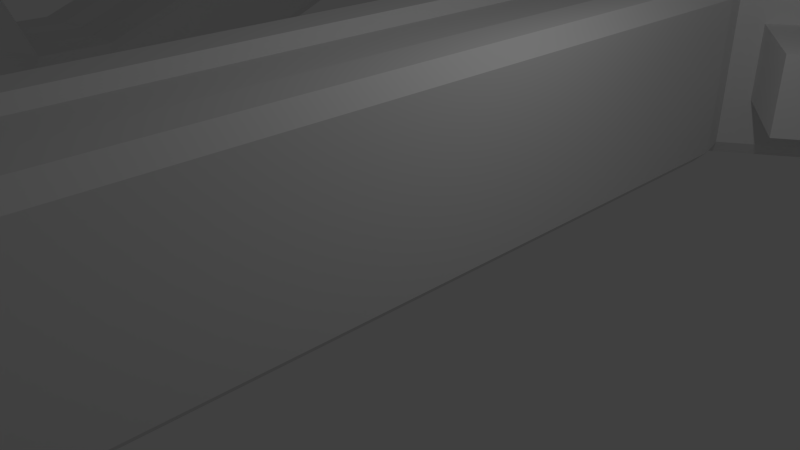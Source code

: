 # Source: Cen_rio.blend  (saved by Blender 2.79.0; exported with 4.5.12 LTS)
import bpy
from mathutils import Matrix  # noqa: F401  (used for matrix-valued properties, if any)

bpy.ops.wm.read_factory_settings(use_empty=True)
scene = bpy.context.scene
scene.name = 'Scene'

# ---- collections
col_collection_1 = bpy.data.collections.new('Collection 1'); scene.collection.children.link(col_collection_1)

# ---- world
world_world = bpy.data.worlds.new('World'); scene.world = world_world
world_world.color = (0.05088, 0.05088, 0.05088)
world_world.use_sun_shadow = False
world_world.sun_shadow_jitter_overblur = 0.0
world_world.cycles.sampling_method = 'NONE'
world_world.cycles.sample_map_resolution = 256

# ---- cameras
cam_camera = bpy.data.cameras.new('Camera')
cam_camera.clip_end = 100.0
cam_camera.lens = 35.0
cam_camera.sensor_width = 32.0
cam_camera.sensor_height = 18.0
cam_camera.ortho_scale = 7.314
cam_camera.dof.focus_distance = 0.0
cam_camera.dof.aperture_fstop = 128.0

# ---- lights
light_lamp = bpy.data.lights.new('Lamp', 'POINT')
light_lamp.transmission_factor = 0.0
light_lamp.cutoff_distance = 30.0
light_lamp.energy = 100.0
light_lamp.shadow_buffer_clip_start = 1.001
light_lamp.shadow_soft_size = 0.1
light_lamp.shadow_maximum_resolution = 0.006
light_lamp.use_absolute_resolution = True
light_lamp.cycles.use_multiple_importance_sampling = False

# ---- meshes
me_plane = bpy.data.meshes.new('Plane')
me_plane.from_pydata([], [], [])
me_plane.use_remesh_preserve_volume = False
me_plane.use_remesh_preserve_attributes = False
me_plane.use_mirror_vertex_groups = False
me_plane.update()
me_plane_001 = bpy.data.meshes.new('Plane.001')
me_plane_001.from_pydata([(1.233, 5.574, 0.09969), (1.233, -9.773, 0.09969), (1.233, 5.574, 2.878), (1.438, 5.574, 0.3115), (1.438, -9.773, 0.3115), (1.438, 5.574, 2.666), (1.438, -9.773, 2.666), (0.541, 5.574, 2.711), (0.6931, 5.574, 2.878), (0.5566, 5.574, 2.66), (0.5566, 5.877, 2.66), (0.7003, 5.877, 2.818), (1.233, 5.574, 0.09969), (1.233, -9.773, 0.09969), (1.438, 5.574, 0.3115), (0.541, 5.574, 2.711), (0.5566, 5.574, 2.66), (1.404, 5.877, 2.618), (1.404, 5.877, 0.3937), (1.21, 5.877, 2.818), (1.21, 5.877, 0.1936), (0.5566, 5.877, 2.66), (0.7003, 5.877, 2.818), (1.233, 40.28, 0.09969), (1.233, 24.93, 0.09969), (1.233, 40.28, 2.878), (1.233, 24.93, 2.878), (1.438, 40.04, 0.3115), (1.438, 24.93, 0.3115), (1.438, 40.04, 2.666), (1.438, 24.93, 2.666), (0.541, 24.93, 2.711), (0.6931, 24.93, 2.878), (1.213, 5.877, 0.0412), (7.745, 10.34, 2.618), (7.745, 10.34, 0.3937), (7.551, 10.34, 2.818), (7.551, 10.34, 0.1936), (7.745, 20.55, 2.618), (7.745, 20.55, 0.3937), (7.551, 20.55, 2.818), (7.551, 20.55, 0.1936), (7.551, 16.96, 2.818), (7.551, 13.93, 2.818), (7.745, 13.74, 2.618), (7.745, 17.14, 2.618), (7.745, 13.74, 0.3937), (7.745, 17.14, 0.3937), (7.551, 13.93, 0.1936), (7.551, 16.96, 0.1936), (13.12, 13.74, 2.618), (13.12, 17.14, 2.618), (13.12, 13.74, 0.3937), (13.12, 17.14, 0.3937), (7.551, 16.05, 2.667), (7.551, 14.84, 2.667), (7.551, 14.71, 2.818), (7.551, 16.18, 2.818), (1.574, 12.24, 1.206), (1.582, 18.59, 1.175), (3.167, 13.73, 1.206), (3.167, 17.13, 1.206), (0.4323, 15.38, 0.01115), (0.4323, 15.44, 0.01115), (0.2739, 15.09, 0.01115), (0.4323, 15.24, 0.01115), (0.4323, 15.58, 0.01115), (0.2746, 15.72, 0.008034), (1.574, 12.24, 1.301), (1.581, 18.59, 1.269), (3.167, 17.13, 1.301), (3.167, 13.73, 1.301), (1.717, 16.36, 1.123), (0.8454, 17.17, 1.106), (1.717, 14.49, 1.123), (0.8412, 13.68, 1.123), (1.883, 16.35, 0.09409), (1.883, 14.48, 0.09409), (1.007, 13.66, 0.09409), (1.011, 17.15, 0.07689), (1.235, 14.84, 3.39), (1.235, 16.05, 3.39), (0.5514, 13.46, 3.4), (0.5462, 17.36, 3.417), (0.554, 9.666, 3.392), (0.5436, 21.15, 3.426), (4.405, 14.84, 2.667), (4.405, 16.05, 2.667), (1.258, 16.05, 3.39), (1.258, 14.84, 3.39), (1.258, 14.71, 3.541), (1.258, 16.18, 3.541), (0.7004, 13.46, 3.579), (0.703, 9.666, 3.571), (1.729, 6.106, 2.271), (1.729, 6.106, 1.112), (7.458, 10.14, 2.618), (7.458, 10.14, 0.3937), (7.458, 10.14, 2.271), (7.458, 10.14, 1.112), (2.697, 4.731, 1.112), (2.697, 4.731, 2.271), (8.426, 8.765, 2.271), (8.426, 8.765, 1.112), (1.707, 24.75, 0.315), (1.707, 24.75, 2.664), (1.707, 24.75, 2.153), (1.707, 24.75, 1.065), (7.458, 20.75, 2.134), (7.458, 20.75, 1.086), (8.004, 21.53, 2.134), (2.253, 25.53, 2.153), (8.004, 21.53, 1.086), (2.253, 25.53, 1.065), (0.6931, 17.34, 3.601), (4.404, 16.05, 2.667), (4.404, 16.18, 2.818), (4.404, 14.71, 2.818), (4.404, 14.84, 2.667), (0.6931, 21.14, 3.601), (13.33, 16.96, 0.1936), (13.33, 13.93, 0.1936), (13.33, 13.93, 2.818), (13.33, 16.96, 2.818), (14.33, 14.71, 2.818), (16.18, 16.18, 2.818), (14.33, 16.18, 2.818), (14.61, 14.84, 2.667), (14.61, 16.05, 2.667), (13.12, 21.45, 2.618), (13.33, 21.26, 2.818), (13.12, 21.45, 0.3937), (13.33, 21.26, 0.1936), (17.36, 21.45, 0.3937), (17.36, 21.45, 2.618), (17.18, 21.26, 0.1936), (16.18, 21.26, 2.818), (17.18, 21.26, 2.818), (14.54, 21.45, 2.618), (16.18, 20.48, 2.818), (14.33, 20.48, 2.818), (14.33, 21.26, 2.818), (15.95, 21.45, 2.618), (15.89, 20.35, 2.667), (14.61, 20.35, 2.667), (13.12, 3.676, 0.3937), (13.33, 3.865, 0.1936), (13.12, 3.676, 2.618), (13.33, 3.865, 2.818), (17.36, 3.676, 0.3937), (17.36, 3.676, 2.618), (17.18, 3.865, 2.818), (17.17, 3.865, 0.1936), (14.33, 3.865, 2.818), (16.18, 4.639, 2.818), (14.33, 4.639, 2.818), (14.61, 4.769, 2.667), (15.89, 4.769, 2.667), (1.233, -14.66, 0.09969), (0.541, -19.03, 2.711), (0.6931, -19.31, 2.878), (1.233, -19.31, 2.878), (0.541, -15.21, 2.711), (0.6931, -14.66, 2.878), (1.233, -14.66, 2.878), (13.05, -22.0, 2.69), (3.002, -14.66, 0.09969), (3.002, -17.67, 0.09969), (3.002, -14.66, -1.968), (10.67, -9.773, -1.968), (13.05, -14.66, -1.968), (1.686, -16.29, 2.878), (1.315, -19.45, 0.09969), (1.286, -17.92, 2.711), (1.278, -16.29, 2.711), (7.738, -14.66, -1.968), (7.738, -9.773, -1.968), (11.67, -15.34, -1.968), (11.67, -21.2, -1.968), (8.411, -26.09, -1.968), (13.05, -14.66, -0.09299), (13.05, -22.0, -0.09299), (8.963, -28.12, -0.09299), (3.002, -17.67, -0.4616), (3.002, -14.66, -0.4616), (1.315, -19.45, -0.4616), (1.46, -18.99, -1.756), (2.672, -17.71, -1.756), (2.672, -15.55, -1.756), (2.672, -17.71, -0.6739), (2.672, -15.55, -0.6739), (1.46, -18.99, -0.6739), (1.686, -17.92, 2.878), (2.529, -17.92, 2.878), (2.529, -16.29, 2.878), (0.9433, -17.69, 2.711), (0.5319, -18.3, 2.711), (13.05, -14.66, 2.69), (0.5319, -16.19, 2.711), (0.9388, -16.79, 2.711), (0.9433, -17.69, 2.944), (0.5319, -18.3, 2.944), (0.5319, -16.19, 2.944), (0.9388, -16.79, 2.944), (8.963, -28.12, 2.69), (11.42, -15.34, -0.9258), (11.42, -21.2, -0.9258), (8.163, -25.78, -0.9258), (10.67, -9.773, 2.689), (13.05, -14.66, 2.689), (12.87, -21.85, 2.889), (12.87, -14.8, 2.889), (8.948, -27.73, 2.889), (10.59, -10.11, 2.888), (12.87, -14.8, 2.888), (1.233, -10.06, 2.878), (-1.233, 5.574, 0.09969), (-1.233, -9.773, 0.09969), (-1.233, 5.574, 2.878), (-1.438, 5.574, 0.3115), (-1.438, -9.773, 0.3115), (-1.438, 5.574, 2.666), (-1.438, -9.773, 2.666), (-0.541, 5.574, 2.711), (-0.6931, 5.574, 2.878), (-0.5566, 5.574, 2.66), (-0.5566, 5.877, 2.66), (-0.7003, 5.877, 2.818), (-1.233, 5.574, 0.09969), (-1.233, -9.773, 0.09969), (-1.438, 5.574, 0.3115), (-1.438, -9.773, 0.3115), (-0.541, 5.574, 2.711), (0.0, 5.574, 2.711), (-0.5566, 5.574, 2.66), (0.0, 5.574, 2.66), (-1.404, 5.877, 2.618), (-1.404, 5.877, 0.3937), (-1.21, 5.877, 2.818), (-1.21, 5.877, 0.1936), (-0.5566, 5.877, 2.66), (-0.7003, 5.877, 2.818), (0.0, 5.877, 2.66), (-1.233, 24.93, 0.09969), (-1.233, 24.93, 2.878), (-1.438, 24.93, 0.3115), (-1.438, 24.93, 2.666), (-0.541, 24.93, 2.711), (-0.541, 40.28, 2.711), (-0.6931, 40.28, 2.878), (-0.6931, 24.93, 2.878), (0.0, 5.877, 0.0412), (-1.213, 5.877, 0.0412), (-7.745, 10.34, 2.618), (-7.745, 10.34, 0.3937), (-7.551, 10.34, 2.818), (-7.551, 10.34, 0.1936), (-7.745, 20.55, 2.618), (-7.745, 20.55, 0.3937), (-7.551, 20.55, 2.818), (-7.551, 20.55, 0.1936), (-7.551, 16.96, 2.818), (-7.551, 13.93, 2.818), (-7.745, 13.74, 2.618), (-7.745, 17.14, 2.618), (-7.745, 13.74, 0.3937), (-7.745, 17.14, 0.3937), (-7.551, 13.93, 0.1936), (-7.551, 16.96, 0.1936), (-13.12, 13.74, 2.618), (-13.12, 17.14, 2.618), (-13.12, 13.74, 0.3937), (-13.12, 17.14, 0.3937), (-7.551, 16.05, 2.667), (-7.551, 14.84, 2.667), (-7.551, 14.71, 2.818), (-7.551, 16.18, 2.818), (-1.574, 12.24, 1.206), (0.0, 12.24, 1.206), (0.0, 18.59, 1.175), (-1.582, 18.59, 1.175), (-3.167, 13.73, 1.206), (-3.167, 17.13, 1.206), (-0.4323, 15.38, 0.01115), (-0.4323, 15.44, 0.01115), (-0.2739, 15.09, 0.01115), (0.0, 15.09, 0.01115), (-0.4323, 15.24, 0.01115), (-0.4323, 15.58, 0.01115), (0.0, 15.72, 0.008034), (-0.2746, 15.72, 0.008034), (0.0, 12.24, 1.301), (-1.574, 12.24, 1.301), (-1.581, 18.59, 1.269), (0.0, 18.59, 1.269), (-3.167, 17.13, 1.301), (-3.167, 13.73, 1.301), (-1.717, 16.36, 1.123), (-0.8454, 17.17, 1.106), (0.0, 17.17, 1.106), (-1.717, 14.49, 1.123), (-0.8412, 13.68, 1.123), (0.0, 13.68, 1.123), (-1.883, 16.35, 0.09409), (-1.883, 14.48, 0.09409), (-1.007, 13.66, 0.09409), (0.0, 13.66, 0.09409), (-1.011, 17.15, 0.07689), (0.0, 17.15, 0.07689), (-1.235, 14.84, 3.39), (-1.235, 16.05, 3.39), (-0.5514, 13.46, 3.4), (-0.5462, 17.36, 3.417), (-0.554, 9.666, 3.392), (-0.5436, 21.15, 3.426), (-4.405, 14.84, 2.667), (-4.405, 16.05, 2.667), (-1.258, 16.05, 3.39), (-1.258, 14.84, 3.39), (-1.258, 14.71, 3.541), (-1.258, 16.18, 3.541), (-0.7004, 13.46, 3.579), (-0.703, 9.666, 3.571), (-1.729, 6.106, 2.271), (-1.729, 6.106, 1.112), (-7.458, 10.14, 2.618), (-7.458, 10.14, 0.3937), (-7.458, 10.14, 2.271), (-7.458, 10.14, 1.112), (-2.697, 4.731, 1.112), (-2.697, 4.731, 2.271), (-8.426, 8.765, 2.271), (-8.426, 8.765, 1.112), (-1.707, 24.75, 0.315), (-1.707, 24.75, 2.664), (-1.707, 24.75, 2.153), (-1.707, 24.75, 1.065), (-7.458, 20.75, 2.134), (-7.458, 20.75, 1.086), (-8.004, 21.53, 2.134), (-2.253, 25.53, 2.153), (-8.004, 21.53, 1.086), (-2.253, 25.53, 1.065), (-0.6931, 17.34, 3.601), (-4.404, 16.05, 2.667), (-4.404, 16.18, 2.818), (-4.404, 14.71, 2.818), (-4.404, 14.84, 2.667), (-0.6931, 21.14, 3.601), (-13.33, 16.96, 0.1936), (-13.33, 13.93, 0.1936), (-13.33, 13.93, 2.818), (-13.33, 16.96, 2.818), (-14.33, 14.71, 2.818), (-14.33, 16.18, 2.818), (-14.61, 14.84, 2.667), (-14.61, 16.05, 2.667), (-13.12, 21.03, 2.618), (-13.33, 21.09, 2.818), (-13.12, 21.03, 0.3937), (-13.33, 21.09, 0.1936), (-17.36, 21.03, 0.3937), (-17.36, 21.03, 2.618), (-17.18, 21.09, 0.1936), (-17.18, 21.09, 2.818), (-16.18, 20.48, 2.818), (-14.33, 20.48, 2.818), (-14.33, 21.09, 2.818), (-15.89, 20.35, 2.667), (-14.61, 20.35, 2.667), (-13.12, 10.62, 0.3937), (-13.33, 10.81, 0.1936), (-13.12, 10.62, 2.618), (-13.33, 10.81, 2.818), (-17.36, 10.62, 0.3937), (-17.36, 10.62, 2.618), (-17.18, 10.81, 2.818), (-17.17, 10.81, 0.1936), (-16.18, 10.81, 2.818), (-14.33, 10.81, 2.818), (-14.61, 11.15, 2.667), (-15.89, 11.15, 2.667), (-1.233, -14.66, 0.09969), (-0.541, -19.03, 2.711), (-0.6931, -19.31, 2.878), (-1.233, -19.31, 2.878), (-0.541, -15.21, 2.711), (-0.6931, -14.66, 2.878), (-1.233, -14.66, 2.878), (-13.05, -22.0, 2.69), (-3.002, -14.66, 0.09969), (-3.002, -17.67, 0.09969), (-3.002, -14.66, -1.968), (-10.67, -9.773, -1.968), (-13.05, -14.66, -1.968), (-1.686, -16.29, 2.878), (-1.315, -19.45, 0.09969), (-1.286, -17.92, 2.711), (-1.278, -16.29, 2.711), (-7.738, -14.66, -1.968), (-7.738, -9.773, -1.968), (-11.67, -15.34, -1.968), (-11.67, -21.2, -1.968), (-8.411, -26.09, -1.968), (-13.05, -14.66, -0.09299), (-13.05, -22.0, -0.09299), (-8.963, -28.12, -0.09299), (-3.002, -17.67, -0.4616), (0.0, -19.55, -0.4616), (-3.002, -14.66, -0.4616), (-1.315, -19.45, -0.4616), (-1.46, -18.99, -1.756), (-2.672, -17.71, -1.756), (-2.672, -15.55, -1.756), (-2.672, -17.71, -0.6739), (-2.672, -15.55, -0.6739), (-1.46, -18.99, -0.6739), (0.0, -19.07, -0.6739), (-1.686, -17.92, 2.878), (-2.529, -17.92, 2.878), (-2.529, -16.29, 2.878), (0.0, -19.03, 2.711), (-0.9433, -17.69, 2.711), (-0.5319, -18.3, 2.711), (-13.05, -14.66, 2.69), (0.0, -18.3, 2.711), (0.0, -16.19, 2.711), (-0.5319, -16.19, 2.711), (-0.9388, -16.79, 2.711), (-0.9433, -17.69, 2.944), (-0.5319, -18.3, 2.944), (-0.5319, -16.19, 2.944), (-0.9388, -16.79, 2.944), (-8.963, -28.12, 2.69), (-11.42, -15.34, -0.9258), (-11.42, -21.2, -0.9258), (-8.163, -25.78, -0.9258), (-10.67, -9.773, 2.689), (-13.05, -14.66, 2.689), (-12.87, -21.85, 2.889), (-12.87, -14.8, 2.889), (-8.948, -27.73, 2.889), (-10.59, -10.11, 2.888), (-12.87, -14.8, 2.888), (-1.233, -10.06, 2.878), (-13.12, 2.844, -2.755), (-13.33, 3.034, -2.955), (-13.12, 2.844, -0.5315), (-13.33, 3.034, -0.3314), (-17.36, 2.844, -2.755), (-17.36, 2.844, -0.5315), (-17.18, 3.034, -0.3314), (-17.17, 3.034, -2.955), (-16.18, 3.034, -0.3314), (-14.33, 3.034, -0.3314), (-14.61, 3.374, -0.4825), (-15.89, 3.374, -0.4825), (-13.12, 0.9182, -2.755), (-13.33, 0.7282, -2.955), (-13.12, 0.9182, -0.5315), (-13.33, 1.16, -0.3314), (-17.36, 0.9182, -2.755), (-17.36, 0.9182, -0.5315), (-17.18, 1.16, -0.3314), (-17.17, 0.7282, -2.955), (-16.18, 0.9503, -0.199), (-14.33, 0.9503, -0.199), (-13.33, -8.296, -2.955), (-17.17, -8.296, -2.955), (-20.55, -5.288, -2.955), (-20.55, -2.28, -2.955), (-9.94, -2.28, -2.955), (-9.94, -5.288, -2.955), (-13.2, -8.462, -2.739), (-17.23, -8.462, -2.739), (-20.78, -5.307, -2.739), (-20.78, -2.151, -2.739), (-9.649, -2.151, -2.739), (-9.649, -5.307, -2.739), (-16.53, -3.282, -2.955), (-16.53, -4.285, -2.955), (-13.97, -3.282, -2.955), (-13.97, -4.285, -2.955), (-15.89, -2.781, -2.955), (-14.61, -2.781, -2.955), (-15.89, -4.786, -2.955), (-14.61, -4.786, -2.955), (-15.89, -2.781, 1.244), (-16.53, -3.282, 1.244), (-16.53, -4.285, 1.244), (-13.97, -3.282, 1.244), (-13.97, -4.285, 1.244), (-14.61, -4.786, 1.244), (-14.61, -2.781, 1.244), (-15.89, -4.786, 1.244), (-13.2, -8.462, 0.9711), (-17.23, -8.462, 0.9711), (-20.78, -5.307, 0.9711), (-20.78, -2.151, 0.9711), (-9.649, -2.151, 0.9711), (-9.649, -5.307, 0.9711), (-15.93, -2.986, -2.436), (-16.27, -3.246, -2.436), (-14.56, -4.582, -2.436), (-14.23, -4.321, -2.436), (-14.56, -2.986, -2.436), (-14.23, -3.246, -2.436), (-15.93, -4.582, -2.436), (-16.27, -4.321, -2.436), (-15.93, -2.986, 0.7247), (-16.27, -3.246, 0.7247), (-14.56, -4.582, 0.7247), (-14.23, -4.321, 0.7247), (-14.56, -2.986, 0.7247), (-14.23, -3.246, 0.7247), (-15.93, -4.582, 0.7247), (-16.27, -4.321, 0.7247), (-14.78, -2.797, -2.039), (-14.78, -2.781, -0.4598), (-15.71, -2.797, -2.039), (-15.71, -2.781, -0.4598), (-14.78, -3.077, -2.039), (-14.78, -3.077, -0.4598), (-15.71, -3.077, -2.039), (-15.71, -3.077, -0.4598), (-13.44, 0.4665, 1.41), (-17.06, 0.4665, 1.41), (-13.44, -8.034, 1.41), (-17.06, -8.034, 1.41), (-20.25, -5.201, 1.41), (-20.25, -2.367, 1.41), (-10.25, -2.367, 1.41), (-10.25, -5.201, 1.41), (-17.17, -3.279, 1.41), (-17.17, -4.282, 1.41), (-13.33, -4.282, 1.41), (-13.33, -3.279, 1.41), (-14.61, -2.28, 1.41), (-15.89, -2.28, 1.41), (-14.61, -5.288, 1.41), (-15.89, -5.288, 1.41), (-16.18, 1.691, -0.2652), (-14.33, 1.691, -0.2652), (-15.89, 1.992, -0.4127), (-14.61, 1.992, -0.4127), (-1.438, 53.91, 2.666), (-1.438, 53.91, 0.3115), (-1.312, 54.0, 2.878), (-1.322, 54.01, 0.09969), (0.6931, 53.91, 2.878), (0.541, 53.91, 2.711), (1.438, 53.8, 2.666), (1.438, 53.8, 0.3115), (1.233, 53.91, 2.878), (1.233, 53.91, 0.09969), (-0.6931, 53.91, 2.878), (-0.541, 53.91, 2.711), (10.85, 40.04, 2.666), (10.64, 40.28, 2.878), (10.64, 40.28, 0.09969), (10.85, 40.04, 0.3115), (10.64, 52.33, 2.878), (10.85, 52.45, 2.666), (10.85, 52.45, 0.3115), (10.64, 52.33, 0.09969), (5.622, 52.45, 0.3115), (10.85, 52.45, 1.151), (3.904, 52.33, 2.878), (3.783, 52.45, 2.666), (1.438, 43.37, 2.666), (1.438, 43.37, 0.3115), (1.233, 43.25, 0.09969), (1.233, 43.25, 2.878), (3.783, 43.37, 2.666), (5.622, 43.37, 0.3115), (3.904, 43.25, 2.878), (10.85, 52.45, 1.369), (5.622, 52.45, 1.369), (5.622, 43.37, 1.369), (-1.438, 57.42, 2.666), (-1.438, 57.42, 0.3115), (-1.312, 57.32, 2.878), (-1.322, 57.31, 0.09969), (0.6931, 57.42, 2.878), (0.541, 57.42, 2.711), (1.438, 57.54, 2.666), (1.438, 57.54, 0.3115), (1.233, 57.42, 2.878), (1.233, 57.42, 0.09969), (-0.6931, 57.42, 2.878), (-0.541, 57.42, 2.711), (4.334, 53.91, 0.09969), (4.4, 53.8, 0.3115), (4.4, 53.8, 2.666), (4.334, 53.91, 2.878), (4.334, 57.42, 0.09969), (4.4, 57.54, 0.3115), (4.4, 57.54, 2.666), (4.334, 57.42, 2.878), (-4.256, 53.91, 2.666), (-4.256, 53.91, 0.3115), (-4.167, 54.01, 0.09969), (-4.177, 54.0, 2.878), (-4.256, 57.42, 2.666), (-4.256, 57.42, 0.3115), (-4.167, 57.31, 0.09969), (-4.177, 57.32, 2.878), (-1.438, 61.57, 2.666), (-1.438, 61.57, 0.3115), (-1.233, 61.77, 2.878), (-1.233, 61.77, 0.09969), (0.6931, 61.57, 2.878), (0.541, 61.57, 2.711), (1.438, 61.4, 2.666), (1.438, 61.4, 0.3115), (1.233, 61.57, 2.878), (1.233, 61.57, 0.09969), (-0.6931, 61.57, 2.878), (-0.541, 61.57, 2.711), (0.541, 42.14, 2.711), (0.541, 41.31, 2.711), (-0.6931, 41.16, 2.878), (-0.6931, 42.28, 2.878), (1.233, 41.16, 2.878), (1.233, 42.28, 2.878), (0.6931, 42.28, 2.878), (0.6931, 41.16, 2.878), (-0.541, 41.16, 2.711), (-0.541, 42.28, 2.711), (-1.438, 64.25, 2.666), (-1.438, 64.25, 0.3115), (-1.233, 63.94, 2.878), (-1.233, 63.94, 0.09969), (0.6931, 64.24, 2.878), (0.541, 64.24, 2.711), (1.438, 64.36, 2.666), (1.438, 64.36, 0.3115), (1.233, 64.24, 2.878), (1.233, 64.24, 0.09969), (-0.6931, 64.24, 2.878), (-0.541, 64.24, 2.711), (3.98, 61.57, 0.09969), (4.185, 61.4, 0.3115), (4.185, 61.4, 2.666), (3.98, 61.57, 2.878), (3.98, 64.24, 0.09969), (4.185, 64.36, 0.3115), (4.185, 64.36, 2.666), (3.98, 64.24, 2.878), (-1.438, 67.33, 0.3115), (-1.233, 67.33, 0.09969), (1.233, 67.32, 2.878), (0.6931, 67.32, 2.878), (0.541, 67.32, 2.711), (-0.541, 67.32, 2.711), (1.233, 67.33, 0.09969), (-1.438, 67.33, 2.666), (-0.6931, 67.32, 2.878), (-1.233, 67.32, 2.878), (1.438, 67.35, 0.3115), (1.438, 67.35, 2.666), (-1.233, 89.23, 0.09969), (1.233, 89.23, 0.09969), (-1.122, 85.4, 0.09969), (-1.35, 83.42, -2.712), (-1.35, 73.14, -2.712), (-1.122, 71.16, 0.09969), (1.122, 71.16, 0.09969), (1.35, 73.14, -2.712), (1.35, 83.42, -2.712), (1.122, 85.4, 0.09969), (-11.29, 79.84, 0.09969), (-11.29, 76.71, 0.09969), (11.29, 76.71, 0.09969), (11.29, 79.84, 0.09969), (-7.226, 76.85, 0.09969), (-5.019, 76.57, -2.712), (-5.019, 79.99, -2.712), (-7.226, 79.7, 0.09969), (7.226, 79.7, 0.09969), (5.019, 79.99, -2.712), (5.019, 76.57, -2.712), (7.226, 76.85, 0.09969), (7.597, 70.68, 0.09969), (5.065, 73.09, 0.09969), (-5.065, 83.47, 0.09969), (-7.597, 85.87, 0.09969), (-7.597, 70.68, 0.09969), (-5.065, 73.09, 0.09969), (7.597, 85.87, 0.09969), (5.065, 83.47, 0.09969), (3.864, 74.12, -2.712), (-3.864, 82.44, -2.712), (-3.864, 74.12, -2.712), (3.864, 82.44, -2.712), (-1.35, 78.85, -2.712), (-1.35, 77.71, -2.712), (1.35, 77.71, -2.712), (1.35, 78.85, -2.712), (7.688, 85.94, 0.3248), (-7.688, 70.57, 0.3248), (-7.688, 85.94, 0.3248), (7.688, 70.57, 0.3248), (11.42, 79.84, 0.3248), (11.42, 76.67, 0.3248), (0.4499, 76.57, -2.712), (-0.4499, 76.57, -2.712), (0.4499, 79.99, -2.712), (-0.4499, 79.99, -2.712), (-11.42, 76.67, 0.3248), (-11.42, 79.84, 0.3248), (1.248, 89.34, 0.3248), (-1.248, 89.34, 0.3248), (0.4939, 80.16, -2.119), (1.482, 78.91, -2.119), (0.4939, 76.4, -2.119), (1.482, 77.65, -2.119), (-0.4939, 80.16, -2.119), (-1.482, 78.91, -2.119), (-1.482, 77.65, -2.119), (-0.4939, 76.4, -2.119), (1.237, 78.8, 3.802), (1.237, 77.76, 3.802), (-1.237, 78.8, 3.802), (-0.4123, 76.71, 3.802), (0.4123, 79.85, 3.802), (0.4123, 76.71, 3.802), (-0.4123, 79.85, 3.802), (-1.237, 77.76, 3.802), (-1.248, 89.34, 2.691), (1.248, 89.34, 2.691), (-11.42, 79.84, 2.691), (-11.42, 76.67, 2.691), (11.42, 76.67, 2.691), (11.42, 79.84, 2.691), (7.688, 70.57, 2.691), (-7.688, 85.94, 2.691), (-7.688, 70.57, 2.691), (7.688, 85.94, 2.691), (-1.208, 89.01, 2.891), (1.208, 89.01, 2.891), (-1.122, 85.4, 2.891), (-1.35, 83.42, 3.952), (-1.35, 73.14, 3.952), (-1.122, 71.16, 2.891), (1.122, 71.16, 2.891), (1.35, 73.14, 3.952), (1.35, 83.42, 3.952), (1.122, 85.4, 2.891), (-11.06, 79.81, 2.891), (-11.06, 76.75, 2.891), (11.06, 76.75, 2.891), (11.06, 79.81, 2.891), (-7.226, 76.85, 2.891), (-5.019, 76.57, 3.952), (-5.019, 79.99, 3.952), (-7.226, 79.7, 2.891), (7.226, 79.7, 2.891), (5.019, 79.99, 3.952), (5.019, 76.57, 3.952), (7.226, 76.85, 2.891), (7.443, 70.84, 2.891), (5.065, 73.09, 2.891), (-5.065, 83.47, 2.891), (-7.443, 85.72, 2.891), (-7.443, 70.84, 2.891), (-5.065, 73.09, 2.891), (7.443, 85.72, 2.891), (5.065, 83.47, 2.891), (3.864, 74.12, 3.952), (-3.864, 82.44, 3.952), (-3.864, 74.12, 3.952), (3.864, 82.44, 3.952), (-1.35, 78.85, 3.952), (-1.35, 77.71, 3.952), (1.35, 77.71, 3.952), (1.35, 78.85, 3.952), (0.4499, 76.57, 3.952), (-0.4499, 76.57, 3.952), (0.4499, 79.99, 3.952), (-0.4499, 79.99, 3.952), (0.46, 80.03, 3.586), (0.46, 76.53, 3.586), (-0.46, 80.03, 3.586), (-1.38, 77.7, 3.586), (1.38, 78.86, 3.586), (1.38, 77.7, 3.586), (-1.38, 78.86, 3.586), (-0.46, 76.53, 3.586), (5.622, 52.45, 1.151), (10.85, 51.0, 1.369), (10.85, 51.0, 1.151), (5.622, 51.0, 1.369), (5.622, 51.0, 1.151), (3.946, 51.65, 2.551), (3.946, 44.18, 2.551), (5.459, 51.65, 1.484), (5.459, 44.18, 1.484), (3.706, 51.64, 2.167), (3.706, 44.17, 2.167), (5.219, 51.64, 1.1), (5.219, 44.17, 1.1), (5.725, 52.38, 0.1006), (5.725, 43.31, 0.1006), (10.68, 42.89, 0.09969), (10.68, 48.88, 0.09969), (10.85, 48.65, 0.3115), (10.85, 42.95, 0.3115), (10.85, 48.65, 1.688), (10.85, 42.95, 1.688), (9.734, 42.89, 0.09969), (9.734, 48.88, 0.09969), (9.975, 48.65, 0.3115), (9.975, 42.95, 0.3115), (9.975, 48.65, 1.142), (9.975, 42.95, 1.142), (10.79, 48.24, 1.649), (10.04, 48.24, 1.181), (10.79, 43.36, 1.649), (10.04, 43.36, 1.181), (10.93, 48.24, 1.419), (10.18, 48.24, 0.9509), (10.93, 43.36, 1.419), (10.18, 43.36, 0.9509), (7.208, 42.14, 2.711), (7.208, 41.31, 2.711), (7.361, 42.28, 2.878), (7.361, 41.16, 2.878), (13.5, 61.57, 0.09969), (13.31, 61.4, 0.3115), (13.31, 61.4, 2.666), (13.5, 61.57, 2.878), (13.5, 64.24, 0.09969), (13.31, 64.36, 0.3115), (13.31, 64.36, 2.666), (13.5, 64.24, 2.878), (16.91, 61.57, 0.09969), (17.12, 61.4, 0.3115), (17.12, 61.4, 2.666), (16.91, 61.57, 2.878), (16.91, 64.24, 0.09969), (17.12, 64.36, 0.3115), (17.12, 64.36, 2.666), (16.91, 64.24, 2.878), (13.5, 78.06, -2.311), (13.31, 77.93, -2.099), (13.31, 77.93, 0.2558), (13.5, 78.06, 0.4676), (16.91, 78.06, -2.311), (17.12, 77.93, -2.099), (17.12, 77.93, 0.2558), (16.91, 78.06, 0.4676), (18.39, 77.93, 0.2558), (18.05, 78.06, 0.4676), (18.05, 78.06, -2.311), (18.39, 77.93, -2.099), (12.04, 77.93, 0.2558), (12.36, 78.06, 0.4676), (12.36, 78.06, -2.311), (12.04, 77.93, -2.099), (18.05, 89.44, -2.311), (18.39, 89.56, -2.099), (18.39, 89.56, 0.2558), (18.05, 89.44, 0.4676), (12.04, 89.56, 0.2558), (12.36, 89.44, 0.4676), (12.36, 89.44, -2.311), (12.04, 89.56, -2.099), (18.39, 79.23, -2.099), (18.39, 80.52, -2.099), (18.39, 81.81, -2.099), (18.39, 83.1, -2.099), (18.39, 84.39, -2.099), (18.39, 85.68, -2.099), (18.39, 86.97, -2.099), (18.39, 88.27, -2.099), (12.04, 79.23, 0.2558), (12.04, 80.52, 0.2558), (12.04, 81.81, 0.2558), (12.04, 83.1, 0.2558), (12.04, 84.39, 0.2558), (12.04, 85.68, 0.2558), (12.04, 86.97, 0.2558), (12.04, 88.27, 0.2558), (18.39, 79.23, 0.2558), (18.39, 80.52, 0.2558), (18.39, 81.81, 0.2558), (18.39, 83.1, 0.2558), (18.39, 84.39, 0.2558), (18.39, 85.68, 0.2558), (18.39, 86.97, 0.2558), (18.39, 88.27, 0.2558), (12.04, 88.27, -2.099), (12.04, 86.97, -2.099), (12.04, 85.68, -2.099), (12.04, 84.39, -2.099), (12.04, 83.1, -2.099), (12.04, 81.81, -2.099), (12.04, 80.52, -2.099), (12.04, 79.23, -2.099), (17.89, 79.23, -2.099), (17.89, 80.52, -2.099), (17.89, 81.81, -2.099), (17.89, 83.1, -2.099), (17.89, 84.39, -2.099), (17.89, 85.68, -2.099), (17.89, 86.97, -2.099), (17.89, 88.27, -2.099), (17.89, 79.23, 0.2558), (17.89, 80.52, 0.2558), (17.89, 81.81, 0.2558), (17.89, 83.1, 0.2558), (17.89, 84.39, 0.2558), (17.89, 85.68, 0.2558), (17.89, 86.97, 0.2558), (17.89, 88.27, 0.2558), (12.55, 79.23, 0.2558), (12.55, 80.52, 0.2558), (12.55, 81.81, 0.2558), (12.55, 83.1, 0.2558), (12.55, 84.39, 0.2558), (12.55, 85.68, 0.2558), (12.55, 86.97, 0.2558), (12.55, 88.27, 0.2558), (12.55, 88.27, -2.099), (12.55, 86.97, -2.099), (12.55, 85.68, -2.099), (12.55, 84.39, -2.099), (12.55, 83.1, -2.099), (12.55, 81.81, -2.099), (12.55, 80.52, -2.099), (12.55, 79.23, -2.099), (-15.6, 61.77, 0.09969), (-15.43, 64.25, 2.666), (-15.43, 64.25, 0.3115), (-15.6, 63.94, 0.09969), (-15.6, 63.94, 2.878), (-18.93, 61.57, 2.666), (-18.93, 61.57, 0.3115), (-18.78, 61.77, 0.09969), (-18.78, 61.77, 2.878), (-18.93, 64.25, 2.666), (-18.93, 64.25, 0.3115), (-18.78, 64.24, 0.09969), (-18.78, 64.24, 2.878), (-15.6, 85.74, -3.307), (-15.43, 85.74, -3.096), (-15.43, 85.74, -0.7411), (-15.6, 85.74, -0.5292), (-18.78, 85.74, -3.307), (-18.93, 85.74, -3.096), (-18.93, 85.74, -0.7411), (-18.78, 85.74, -0.5292), (-15.6, 102.0, -3.307), (-15.43, 102.2, -3.096), (-15.43, 102.2, -0.7411), (-15.6, 102.0, -0.5292), (-18.78, 102.0, -3.307), (-18.93, 102.2, -3.096), (-18.93, 102.2, -0.7411), (-18.78, 102.0, -0.5292), (-23.98, 96.6, -0.5292), (-23.98, 91.17, -0.5292), (-24.62, 91.18, -0.7411), (-24.62, 96.61, -0.7411), (-10.45, 96.6, -3.307), (-10.45, 91.17, -3.307), (-9.701, 91.18, -3.096), (-9.701, 96.61, -3.096), (-9.701, 96.61, -0.7411), (-9.701, 91.18, -0.7411), (-10.45, 91.17, -0.5292), (-10.45, 96.6, -0.5292), (-24.62, 96.61, -3.096), (-24.62, 91.18, -3.096), (-23.98, 91.17, -3.307), (-23.98, 96.6, -3.307), (-14.96, 91.17, -3.307), (-19.47, 91.17, -3.307), (-14.96, 96.6, -3.307), (-19.47, 96.6, -3.307), (-14.96, 91.17, 0.002058), (-19.47, 91.17, 0.002058), (-14.96, 96.6, 0.002058), (-19.47, 96.6, 0.002058), (-14.96, 91.17, -1.744), (-14.96, 91.17, -1.615), (-19.47, 91.17, -1.615), (-19.47, 91.17, -1.744), (-14.96, 96.6, -1.744), (-14.96, 96.6, -1.615), (-19.47, 96.6, -1.744), (-19.47, 96.6, -1.615), (-15.32, 91.61, -1.733), (-15.32, 91.61, -1.625), (-19.1, 91.61, -1.625), (-19.1, 91.61, -1.733), (-15.32, 96.16, -1.733), (-15.32, 96.16, -1.625), (-19.1, 96.16, -1.733), (-19.1, 96.16, -1.625), (0.541, 68.88, 2.711), (-0.541, 68.88, 2.711), (13.12, 40.24, -1.774), (13.33, 40.42, -1.574), (13.12, 40.24, -3.998), (13.33, 40.42, -4.198), (17.36, 40.61, -3.998), (17.18, 40.42, -4.198), (16.18, 40.42, -1.574), (17.18, 40.42, -1.574), (14.54, 40.61, -1.774), (17.36, 40.61, -1.774), (14.33, 40.42, -1.574), (15.95, 40.61, -1.774), (13.12, 44.42, -1.774), (13.33, 44.23, -1.574), (13.12, 44.42, -3.998), (13.33, 44.23, -4.198), (17.36, 44.42, -3.998), (17.18, 44.23, -4.198), (16.18, 44.23, -1.574), (17.18, 44.23, -1.574), (17.36, 44.42, -1.774), (14.33, 44.23, -1.574), (10.66, 44.42, -1.772), (7.35, 44.42, -1.771), (4.89, 44.42, -1.769), (1.575, 44.42, -1.767), (-0.8846, 44.42, -1.765), (-4.199, 44.42, -1.763), (-6.659, 44.42, -1.761), (-9.973, 44.42, -1.759), (-9.973, 40.24, -1.759), (-6.659, 40.24, -1.761), (-4.199, 40.24, -1.763), (-0.8846, 40.24, -1.765), (1.575, 40.24, -1.767), (4.89, 40.24, -1.769), (7.35, 40.24, -1.771), (10.66, 40.24, -1.772), (10.45, 40.42, -1.572), (7.558, 40.42, -1.571), (4.671, 40.42, -1.569), (1.784, 40.42, -1.567), (-1.103, 40.42, -1.565), (-3.991, 40.42, -1.563), (-6.878, 40.42, -1.561), (-9.765, 40.42, -1.559), (-9.765, 44.23, -1.559), (-6.878, 44.23, -1.561), (-3.991, 44.23, -1.563), (-1.103, 44.23, -1.565), (1.784, 44.23, -1.567), (4.671, 44.23, -1.569), (7.558, 44.23, -1.571), (10.45, 44.23, -1.572), (10.44, 44.23, -4.197), (7.557, 44.23, -4.195), (4.67, 44.23, -4.193), (1.783, 44.23, -4.191), (-1.104, 44.23, -4.189), (-3.991, 44.23, -4.187), (-6.879, 44.23, -4.185), (-9.766, 44.23, -4.183), (-9.766, 40.42, -4.183), (-6.879, 40.42, -4.185), (-3.991, 40.42, -4.187), (-1.104, 40.42, -4.189), (1.783, 40.42, -4.191), (4.67, 40.42, -4.193), (7.557, 40.42, -4.195), (10.44, 40.42, -4.197), (10.66, 44.42, -3.996), (7.35, 44.42, -3.995), (4.89, 44.42, -3.993), (1.575, 44.42, -3.991), (-0.8846, 44.42, -3.989), (-4.199, 44.42, -3.987), (-6.659, 44.42, -3.985), (-9.973, 44.42, -3.983), (-9.973, 40.24, -3.983), (-6.659, 40.24, -3.985), (-4.199, 40.24, -3.987), (-0.8846, 40.24, -3.989), (1.575, 40.24, -3.991), (4.89, 40.24, -3.993), (7.35, 40.24, -3.995), (10.66, 40.24, -3.996), (10.66, 50.25, -1.772), (7.35, 50.25, -1.771), (4.89, 50.25, -1.769), (1.575, 50.25, -1.767), (-0.8846, 50.25, -1.765), (-4.199, 50.25, -1.763), (-6.659, 50.25, -1.761), (-9.973, 50.25, -1.759), (-9.973, 34.42, -1.759), (-6.659, 34.42, -1.761), (-4.199, 34.42, -1.763), (-0.8846, 34.42, -1.765), (1.575, 34.42, -1.767), (4.89, 34.42, -1.769), (7.35, 34.42, -1.771), (10.66, 34.42, -1.772), (10.45, 34.62, -1.572), (7.558, 34.62, -1.571), (4.671, 34.62, -1.569), (1.784, 34.62, -1.567), (-1.103, 34.62, -1.565), (-3.991, 34.62, -1.563), (-6.878, 34.62, -1.561), (-9.765, 34.62, -1.559), (-9.765, 50.02, -1.559), (-6.878, 50.02, -1.561), (-3.991, 50.02, -1.563), (-1.103, 50.02, -1.565), (1.784, 50.02, -1.567), (4.671, 50.02, -1.569), (7.558, 50.02, -1.571), (10.45, 50.02, -1.572), (10.44, 50.02, -4.197), (7.557, 50.02, -4.195), (4.67, 50.02, -4.193), (1.783, 50.02, -4.191), (-1.104, 50.02, -4.189), (-3.991, 50.02, -4.187), (-6.879, 50.02, -4.185), (-9.766, 50.02, -4.183), (-9.766, 34.62, -4.183), (-6.879, 34.62, -4.185), (-3.991, 34.62, -4.187), (-1.104, 34.62, -4.189), (1.783, 34.62, -4.191), (4.67, 34.62, -4.193), (7.557, 34.62, -4.195), (10.44, 34.62, -4.197), (10.66, 50.25, -3.996), (7.35, 50.25, -3.995), (4.89, 50.25, -3.993), (1.575, 50.25, -3.991), (-0.8846, 50.25, -3.989), (-4.199, 50.25, -3.987), (-6.659, 50.25, -3.985), (-9.973, 50.25, -3.983), (-9.973, 34.42, -3.983), (-6.659, 34.42, -3.985), (-4.199, 34.42, -3.987), (-0.8846, 34.42, -3.989), (1.575, 34.42, -3.991), (4.89, 34.42, -3.993), (7.35, 34.42, -3.995), (10.66, 34.42, -3.996), (17.18, 41.69, -1.574), (17.18, 42.96, -1.574), (17.36, 42.79, -1.774), (17.36, 41.88, -1.774), (15.96, 42.79, -1.774), (-8.465, 41.88, -1.774), (14.33, 42.96, -1.574), (14.33, 41.69, -1.574), (16.18, 41.69, -1.574), (16.18, 42.96, -1.574), (-8.465, 42.79, -1.774), (15.95, 41.88, -1.774), (13.33, 42.96, -1.574), (13.33, 41.69, -1.574), (10.45, 41.69, -1.572), (10.45, 42.96, -1.572), (7.558, 41.69, -1.571), (7.558, 42.96, -1.571), (4.671, 41.69, -1.569), (4.671, 42.96, -1.569), (1.784, 41.69, -1.567), (1.784, 42.96, -1.567), (-1.103, 41.69, -1.565), (-1.103, 42.96, -1.565), (-3.991, 41.69, -1.563), (-3.991, 42.96, -1.563), (-6.878, 41.69, -1.561), (-6.878, 42.96, -1.561), (-8.621, 42.96, -1.557), (-8.621, 41.69, -1.557), (14.54, 41.88, -1.774), (14.54, 42.79, -1.774), (0.6931, 69.05, 2.878), (-0.6931, 69.05, 2.878)], [(235, 233), (15, 16), (242, 235), (232, 234), (623, 626), (624, 625)], [(8, 2, 215, 164, 163), (256, 239, 20, 37, 48, 49, 41, 24, 243, 260, 268, 267), (1, 4, 3, 0), (4, 6, 5, 3), (226, 313, 84, 10), (8, 22, 19, 2), (204, 182, 406, 433), (386, 387, 224, 223), (2, 19, 17, 5), (7, 9, 10, 11, 8), (229, 382, 158, 13), (18, 20, 12, 14), (25, 29, 30, 26), (384, 383, 421, 159, 160), (24, 28, 27, 23), (107, 106, 105, 30, 28, 104), (28, 24, 41, 39, 104), (239, 228, 12, 20), (20, 18, 97, 35, 37), (42, 40, 38, 45), (47, 39, 41, 49), (35, 46, 48, 37), (36, 43, 44, 34), (56, 55, 127, 124), (54, 57, 126, 128), (61, 59, 69, 70), (74, 75, 78, 77), (75, 302, 306, 78), (76, 77, 65, 62, 63, 66), (78, 306, 286, 64), (77, 78, 64, 65), (72, 74, 77, 76), (308, 79, 67, 289), (79, 76, 66, 67), (71, 70, 69, 294, 291, 68), (59, 279, 294, 69), (60, 61, 70, 71), (58, 60, 71, 68), (278, 58, 68, 291), (61, 60, 74, 72), (58, 278, 302, 75), (60, 58, 75, 74), (279, 59, 73, 299), (59, 61, 72, 73), (299, 73, 79, 308), (73, 72, 76, 79), (86, 80, 81, 87), (310, 312, 83, 81, 80, 82, 311, 309), (312, 314, 85, 83), (313, 311, 82, 84), (314, 247, 31, 85), (55, 86, 87, 54), (117, 90, 89, 118), (115, 88, 91, 116), (82, 92, 93, 84), (98, 96, 34, 35, 97, 99), (5, 17, 18, 14, 3), (10, 84, 93, 11), (80, 89, 90, 92, 82), (17, 19, 36, 34, 96), (44, 50, 52, 46), (34, 44, 46, 35), (17, 96, 98, 94, 95, 99, 97, 18), (94, 101, 100, 95), (101, 102, 103, 100), (95, 100, 103, 99), (99, 103, 102, 98), (98, 102, 101, 94), (47, 53, 51, 45), (45, 38, 39, 47), (105, 106, 108, 109, 107, 104, 39, 38), (26, 30, 105, 38, 40), (108, 110, 112, 109), (111, 113, 112, 110), (107, 113, 111, 106), (106, 111, 110, 108), (109, 112, 113, 107), (127, 55, 54, 128, 144, 143, 157, 156), (126, 57, 42, 123, 130, 141), (81, 83, 114, 91, 88), (85, 119, 114, 83), (54, 115, 116, 57), (56, 117, 118, 55), (31, 32, 119, 85), (19, 22, 11, 93, 92, 90, 117, 56, 43, 36), (32, 26, 40, 42, 57, 116, 91, 114, 119), (43, 122, 50, 44), (122, 43, 56, 124, 153, 148), (49, 48, 121, 120), (48, 46, 52, 121), (49, 120, 53, 47), (45, 51, 123, 42), (125, 136, 137, 151, 153, 155, 154), (125, 154, 157, 143, 139), (53, 131, 129, 51), (124, 153, 155), (152, 135, 132, 120, 121, 146), (52, 145, 146, 121), (50, 147, 145, 52), (150, 151, 137, 134), (152, 149, 133, 135), (51, 129, 130, 123), (126, 140, 144, 128), (138, 141, 1013, 1011), (143, 144, 138, 142), (135, 133, 1007, 1008), (134, 137, 1010, 1012), (142, 1014, 1009, 136), (130, 129, 1003, 1004), (120, 132, 131, 53), (126, 140, 141), (134, 133, 149, 150), (125, 136, 139), (146, 145, 149, 152), (153, 151, 150, 147, 148), (156, 157, 154, 155), (122, 148, 147, 50), (127, 156, 155, 124), (192, 160, 159, 173), (193, 161, 160, 192), (172, 167, 166, 158, 382, 390, 391, 396), (182, 204, 165, 181), (186, 191, 417, 416, 411), (185, 191, 189, 183), (183, 189, 190, 184), (212, 204, 433, 441), (177, 178, 206, 205), (207, 182, 181, 206), (12, 228, 229, 13), (178, 179, 207, 206), (393, 394, 401, 402, 403, 179, 178, 177, 170, 169, 176, 175, 168, 188, 187, 186, 411, 412, 413, 392, 399, 400), (194, 193, 192, 171), (164, 194, 171, 163), (158, 175, 176, 13), (172, 185, 183, 167), (0, 216, 217, 1), (167, 183, 184, 166), (166, 184, 158), (168, 175, 184), (189, 187, 188, 190), (408, 185, 172, 396, 410), (186, 187, 189, 191), (184, 190, 188, 168), (408, 417, 191, 185), (406, 182, 207, 436), (163, 171, 174, 162), (171, 192, 173, 174), (429, 430, 201, 200, 203, 202, 431, 432), (181, 165, 197, 180), (180, 170, 177, 205), (201, 196, 425, 423, 430), (195, 200, 203, 199), (196, 201, 200, 195), (199, 203, 202, 198), (206, 181, 180, 205), (170, 209, 208, 169), (6, 4, 13, 176, 169, 208), (209, 214, 213, 208), (165, 210, 211, 197), (207, 179, 403, 436), (204, 212, 210, 165), (6, 208, 213, 215), (2, 5, 6, 215), (224, 387, 388, 444, 218), (217, 220, 219, 216), (220, 219, 221, 222), (224, 218, 238, 241), (8, 163, 162, 7), (218, 221, 236, 238), (223, 224, 227, 226, 225), (229, 228, 230, 231), (237, 230, 228, 239), (243, 548, 546, 245), (336, 333, 245, 246, 334, 335), (249, 248, 247, 250), (245, 333, 258, 260, 243), (239, 256, 254, 326, 237), (261, 264, 257, 259), (266, 268, 260, 258), (254, 256, 267, 265), (255, 253, 263, 262), (275, 353, 355, 274), (273, 356, 354, 276), (282, 295, 293, 280), (300, 304, 305, 301), (301, 305, 306, 302), (303, 288, 284, 283, 287, 304), (305, 285, 286, 306), (304, 287, 285, 305), (297, 303, 304, 300), (308, 289, 290, 307), (307, 290, 288, 303), (296, 292, 291, 294, 293, 295), (280, 293, 294, 279), (281, 296, 295, 282), (277, 292, 296, 281), (278, 291, 292, 277), (282, 297, 300, 281), (277, 301, 302, 278), (281, 300, 301, 277), (279, 299, 298, 280), (280, 298, 297, 282), (299, 308, 307, 298), (298, 307, 303, 297), (315, 316, 310, 309), (274, 273, 316, 315), (346, 347, 318, 319), (344, 345, 320, 317), (311, 313, 322, 321), (327, 328, 326, 254, 253, 325), (221, 219, 230, 237, 236), (226, 227, 322, 313), (309, 311, 321, 319, 318), (236, 325, 253, 255, 238), (263, 265, 271, 269), (253, 254, 265, 263), (236, 237, 326, 328, 324, 323, 327, 325), (323, 324, 329, 330), (330, 329, 332, 331), (324, 328, 332, 329), (328, 327, 331, 332), (327, 323, 330, 331), (266, 264, 270, 272), (264, 266, 258, 257), (334, 257, 258, 333, 336, 338, 337, 335), (160, 161, 193, 194, 164, 215, 213, 214, 211, 210, 212, 441, 439, 440, 443, 442, 444, 388, 420, 419, 385, 384), (244, 259, 257, 334, 246), (337, 338, 341, 339), (340, 339, 341, 342), (336, 335, 340, 342), (335, 337, 339, 340), (338, 336, 342, 341), (355, 380, 381, 368, 369, 356, 273, 274), (310, 317, 320, 343, 312), (314, 312, 343, 348), (273, 276, 345, 344), (275, 274, 347, 346), (247, 314, 348, 250), (238, 255, 262, 275, 346, 319, 321, 322, 227, 241), (250, 348, 343, 320, 345, 276, 261, 259, 244), (262, 263, 269, 351), (351, 373, 379, 353, 275, 262), (268, 349, 350, 267), (267, 350, 271, 265), (268, 266, 272, 349), (264, 261, 352, 270), (272, 270, 357, 359), (377, 371, 350, 349, 360, 363), (271, 350, 371, 370), (269, 271, 370, 372), (375, 362, 364, 376), (377, 363, 361, 374), (270, 352, 358, 357), (354, 356, 369, 366), (366, 369, 368, 365), (367, 358, 352, 261, 276, 354, 366), (349, 272, 359, 360), (362, 375, 374, 361), (351, 269, 372, 373), (418, 397, 383, 384), (419, 418, 384, 385), (406, 405, 389, 433), (162, 386, 223, 7), (410, 407, 414, 416), (407, 409, 415, 414), (401, 434, 435, 402), (436, 435, 405, 406), (402, 435, 436, 403), (420, 395, 418, 419), (388, 387, 395, 420), (382, 229, 400, 399), (396, 391, 407, 410), (391, 390, 409, 407), (390, 382, 409), (392, 409, 399), (414, 415, 413, 412), (411, 416, 414, 412), (409, 392, 413, 415), (408, 410, 416, 417), (387, 386, 398, 395), (395, 398, 397, 418), (405, 404, 424, 389), (404, 434, 401, 394), (422, 429, 432, 428), (423, 430, 429, 422), (428, 432, 431, 427), (435, 434, 404, 405), (394, 393, 437, 438), (222, 437, 393, 400, 229, 220), (438, 437, 442, 443), (389, 424, 440, 439), (433, 389, 439, 441), (222, 444, 442, 437), (218, 444, 222, 221), (379, 380, 355, 353), (381, 378, 365, 368), (373, 448, 454, 379), (451, 463, 462, 450), (371, 446, 445, 370), (381, 456, 453, 378), (380, 455, 456, 381), (372, 447, 448, 373), (370, 445, 447, 372), (379, 454, 455, 380), (375, 450, 449, 374), (376, 451, 450, 375), (374, 449, 452, 377), (378, 453, 451, 376), (463, 465, 526, 530), (453, 541, 465, 463, 451), (460, 531, 525, 466), (526, 465, 466, 525), (446, 458, 457, 445), (447, 459, 460, 448), (542, 541, 543, 544), (452, 464, 458, 446), (542, 466, 465, 541), (450, 462, 461, 449), (445, 457, 459, 447), (464, 470, 469, 468, 467, 472, 471, 458), (464, 461, 476, 470), (468, 469, 475, 474), (467, 473, 478, 472), (457, 458, 471, 477), (470, 476, 475, 469), (472, 478, 477, 471), (468, 474, 473, 467), (449, 461, 464, 452), (377, 452, 446, 371), (474, 496, 495, 473), (478, 500, 499, 477), (476, 498, 497, 475), (502, 501, 483, 479), (504, 503, 486, 482), (505, 506, 481, 484), (507, 508, 480, 485), (509, 510, 488, 487), (511, 512, 491, 492), (514, 513, 493, 490), (516, 515, 494, 489), (515, 507, 485, 494), (503, 511, 492, 486), (512, 504, 482, 491), (506, 514, 490, 481), (501, 509, 487, 483), (484, 493, 513, 505), (510, 502, 479, 488), (508, 516, 489, 480), (504, 512, 511, 503), (505, 513, 514, 506), (507, 515, 516, 508), (502, 510, 509, 501), (486, 492, 494, 485), (481, 490, 491, 482), (480, 489, 488, 479), (493, 484, 517, 518, 520, 519, 483, 487), (520, 518, 522, 524), (484, 483, 519, 517), (522, 521, 523, 524), (519, 520, 524, 523), (517, 519, 523, 521), (518, 517, 521, 522), (493, 537, 536, 490), (492, 491, 535, 539), (489, 494, 540, 534), (488, 533, 538, 487), (487, 538, 537, 493), (490, 536, 535, 491), (494, 492, 539, 540), (489, 534, 533, 488), (498, 530, 529, 497), (495, 496, 528, 527), (500, 532, 531, 499), (475, 497, 496, 474), (527, 528, 529, 530, 526, 525, 531, 532), (533, 538, 537, 536, 535, 539, 540, 534), (529, 528, 496, 497), (478, 473, 495, 500), (532, 500, 495, 527), (461, 462, 498, 476), (459, 457, 477, 499), (460, 459, 499, 531), (463, 530, 498, 462), (456, 543, 541, 453), (454, 542, 544, 455), (455, 544, 543, 456), (448, 460, 466, 542, 454), (427, 431, 202, 198, 426), (10, 9, 225, 226), (558, 561, 562, 557), (24, 23, 571, 554, 548, 243), (622, 555, 556, 628), (619, 550, 549, 625), (31, 620, 626, 32), (29, 557, 560, 27), (245, 546, 545, 246), (25, 558, 557, 29), (806, 563, 564, 805), (554, 571, 570, 552), (29, 27, 28, 30), (567, 575, 573, 568), (569, 573, 575, 572), (551, 569, 572, 553), (570, 574, 578, 573, 569), (578, 577, 568, 794, 796, 797), (27, 560, 559, 23), (552, 570, 569, 551), (585, 597, 598, 587), (555, 589, 590, 556), (553, 594, 593, 551), (546, 600, 599, 545), (554, 591, 595, 588), (556, 590, 584, 550), (549, 583, 587, 553), (581, 606, 603, 579), (547, 581, 589, 555), (550, 584, 583, 549), (545, 599, 602, 547), (592, 593, 594, 598, 597, 596, 595, 591), (586, 596, 597, 585), (552, 592, 591, 554), (551, 593, 592, 552), (587, 598, 594, 553), (588, 595, 596, 586), (579, 603, 604, 580), (547, 602, 606, 581), (582, 605, 601, 548), (548, 601, 600, 546), (580, 604, 605, 582), (584, 612, 611, 583), (579, 607, 609, 581), (589, 617, 618, 590), (586, 614, 616, 588), (580, 608, 607, 579), (587, 615, 613, 585), (590, 618, 612, 584), (583, 611, 615, 587), (582, 610, 608, 580), (585, 613, 614, 586), (581, 609, 617, 589), (246, 545, 547, 244), (619, 625, 826, 824), (244, 547, 555, 622, 621, 249, 250), (249, 621, 627, 248), (621, 622, 628, 627), (614, 642, 641, 616), (609, 631, 639, 617), (612, 634, 633, 611), (617, 639, 640, 618), (613, 643, 642, 614), (632, 630, 934, 935), (635, 647, 648, 637), (618, 640, 634, 612), (611, 633, 637, 615), (609, 940, 944, 936, 631), (646, 645, 832, 833), (833, 832, 844, 845), (636, 646, 647, 635), (616, 641, 645, 638), (638, 645, 646, 636), (615, 644, 643, 613), (637, 648, 644, 615), (703, 704, 733, 734), (640, 654, 653, 634), (633, 652, 651, 637), (632, 650, 649, 630), (659, 660, 735, 702), (631, 658, 657, 639), (634, 653, 652, 633), (629, 656, 658, 631), (639, 657, 654, 640), (637, 651, 660, 635), (636, 659, 655, 638), (664, 663, 685, 692), (678, 675, 676, 677), (676, 675, 688, 693), (677, 692, 685, 678), (665, 668, 691, 681, 705, 706, 696, 695, 708, 677, 676, 693), (708, 707, 698, 697, 705, 681, 680, 694, 669, 664, 692, 677), (670, 663, 664, 669), (680, 679, 690, 694), (679, 682, 684, 667, 666, 688, 675, 678, 685, 686, 671, 672, 687, 650, 655, 683, 673, 674, 689, 690), (669, 694, 690, 670), (687, 672, 709, 700), (663, 670, 690, 689, 662, 661, 686, 685), (668, 667, 684, 691), (673, 683, 702, 704), (693, 688, 666, 665), (662, 689, 699, 711), (682, 679, 680, 681), (689, 674, 703, 699), (671, 686, 701, 710), (672, 671, 710, 709), (681, 691, 684, 682), (686, 661, 712, 701), (674, 673, 704, 703), (661, 662, 711, 712), (632, 638, 655, 650), (610, 616, 638, 632), (571, 23, 559, 804, 810, 811, 805, 564, 802, 803), (582, 588, 616, 610), (548, 554, 588, 582), (668, 665, 666, 667), (659, 702, 683, 655), (650, 687, 700, 649), (696, 706, 720, 719), (708, 695, 718, 717), (705, 697, 716, 715), (697, 698, 714, 716), (695, 696, 719, 718), (707, 708, 717, 713), (706, 705, 715, 720), (698, 707, 713, 714), (784, 788, 724, 728), (783, 787, 723, 727), (782, 786, 722, 726), (786, 785, 721, 722), (787, 784, 728, 723), (781, 783, 727, 725), (788, 782, 726, 724), (785, 781, 725, 721), (710, 701, 736, 731), (699, 703, 734, 738), (709, 710, 731, 732), (704, 702, 735, 733), (701, 712, 729, 736), (711, 699, 738, 730), (712, 711, 730, 729), (737, 656, 649, 700), (700, 709, 732, 737), (630, 649, 656, 629), (636, 635, 660, 659), (742, 770, 763, 741), (756, 755, 754, 753), (754, 771, 766, 753), (755, 756, 763, 770), (776, 779, 758, 759, 777, 775), (748, 747, 742, 741), (758, 772, 768, 757), (747, 748, 768, 772), (746, 769, 762, 745), (771, 743, 744, 766), (760, 759, 758, 757), (737, 765, 658, 656), (759, 760, 762, 769), (774, 778, 777, 759, 769, 746, 743, 771, 754, 755, 770, 742, 747, 772, 758, 779, 780, 773), (746, 745, 744, 743), (762, 760, 757, 768, 748, 741, 763, 756, 753, 766, 744, 658, 765, 750, 749, 764, 739, 740, 767, 752, 751, 761, 651, 745), (732, 750, 765, 737), (732, 731, 749, 750), (731, 736, 764, 749), (736, 729, 739, 764), (729, 730, 740, 739), (738, 767, 740, 730), (734, 752, 767, 738), (734, 733, 751, 752), (733, 735, 761, 751), (651, 761, 735, 660), (724, 726, 777, 778), (727, 780, 779, 725), (728, 774, 773, 723), (721, 776, 775, 722), (726, 722, 775, 777), (724, 778, 774, 728), (727, 723, 773, 780), (714, 713, 781, 785), (720, 715, 782, 788), (713, 717, 783, 781), (718, 719, 784, 787), (716, 714, 785, 786), (715, 716, 786, 782), (717, 718, 787, 783), (719, 720, 788, 784), (145, 147, 150, 149), (578, 574, 565, 789, 577), (577, 789, 793, 792), (566, 576, 790, 791), (789, 566, 791, 793), (792, 793, 791, 790), (576, 577, 792, 790), (577, 576, 562, 568), (567, 568, 562, 561), (565, 563, 566, 789), (797, 796, 800, 801), (798, 799, 801, 800), (796, 794, 798, 800), (795, 797, 801, 799), (794, 795, 799, 798), (573, 578, 797, 795, 794, 568), (571, 803, 574, 570), (563, 565, 802, 564), (565, 574, 803, 802), (560, 807, 804, 559), (804, 807, 813, 810), (815, 809, 818, 819), (813, 812, 811, 810), (812, 813, 815, 814), (808, 806, 812, 814), (806, 805, 811, 812), (807, 809, 815, 813), (562, 576, 563, 806, 808, 809, 807, 560, 557), (819, 818, 822, 823), (809, 808, 814, 815, 819, 817, 816, 818), (822, 820, 821, 823), (818, 816, 820, 822), (817, 819, 823, 821), (816, 817, 821, 820), (825, 824, 826, 827), (626, 620, 825, 827), (619, 824, 825, 620, 31, 247, 248, 627, 628, 556, 550), (866, 860, 861, 867), (832, 828, 836, 840), (643, 644, 831, 830), (645, 641, 828, 832), (648, 647, 834, 835), (641, 642, 829, 828), (644, 648, 835, 831), (837, 841, 840, 836), (839, 843, 842, 838), (842, 843, 851, 850), (828, 829, 837, 836), (831, 835, 843, 839), (843, 835, 847, 851), (830, 831, 839, 838), (840, 841, 849, 848), (864, 862, 863, 865), (835, 834, 846, 847), (847, 846, 856, 857), (850, 851, 853, 852), (845, 844, 858, 859), (848, 854, 860, 866, 858, 844), (848, 849, 855, 854), (859, 856, 846, 845), (883, 892, 867, 864), (868, 855, 852, 884), (861, 875, 891, 862), (871, 870, 902, 903), (874, 873, 889, 890), (885, 869, 901, 909), (872, 871, 887, 888), (890, 891, 915, 914), (870, 869, 885, 886), (870, 886, 910, 902), (856, 859, 899, 876), (899, 898, 930, 931), (877, 898, 897, 878), (894, 881, 921, 926), (879, 896, 895, 880), (880, 895, 927, 920), (881, 894, 893, 882), (877, 876, 916, 917), (859, 858, 866, 867, 892, 893, 894, 895, 896, 897, 898, 899), (852, 853, 863, 862, 891, 890, 889, 888, 887, 886, 885, 884), (857, 856, 876, 877, 878, 879, 880, 881, 882, 883, 864, 865), (854, 855, 868, 869, 870, 871, 872, 873, 874, 875, 861, 860), (840, 848, 844, 832), (851, 847, 857, 865, 863, 853), (864, 867, 861, 862), (850, 852, 855, 849), (907, 906, 914, 915), (905, 904, 912, 913), (903, 902, 910, 911), (901, 900, 908, 909), (868, 884, 908, 900), (884, 885, 909, 908), (891, 875, 907, 915), (873, 872, 904, 905), (874, 890, 914, 906), (886, 887, 911, 910), (889, 873, 905, 913), (875, 874, 906, 907), (872, 888, 912, 904), (888, 889, 913, 912), (869, 868, 900, 901), (887, 871, 903, 911), (916, 931, 930, 917), (918, 929, 928, 919), (920, 927, 926, 921), (922, 925, 924, 923), (882, 893, 925, 922), (879, 878, 918, 919), (892, 883, 923, 924), (893, 892, 924, 925), (876, 899, 931, 916), (881, 880, 920, 921), (898, 877, 917, 930), (895, 894, 926, 927), (878, 897, 929, 918), (883, 882, 922, 923), (896, 879, 919, 928), (897, 896, 928, 929), (842, 841, 837, 838), (838, 837, 829, 830), (842, 850, 849, 841), (833, 845, 846, 834), (642, 643, 830, 829), (549, 553, 572, 625), (32, 626, 25, 26), (558, 25, 626, 827, 826, 625, 572, 575, 567, 561), (610, 632, 935, 932), (932, 939, 938, 608, 610), (607, 937, 940, 609), (629, 631, 936, 933), (630, 629, 933, 934), (376, 364, 367, 366, 365, 378), (358, 367, 364, 362, 361, 363, 360, 359, 357), (935, 934, 946, 945), (944, 941, 951, 952), (942, 943, 949, 950), (933, 936, 948, 947), (961, 964, 959, 960), (965, 968, 954, 953), (969, 972, 956, 955), (954, 958, 957, 953), (973, 976, 957, 958), (968, 969, 955, 954), (950, 949, 975, 974), (974, 975, 976, 973), (956, 960, 959, 955), (980, 979, 953, 957), (947, 948, 971, 970), (970, 971, 972, 969), (945, 946, 967, 966), (966, 967, 968, 965), (952, 951, 963, 962), (962, 963, 964, 961), (936, 944, 952, 948), (943, 935, 945, 949), (932, 935, 943, 939), (972, 971, 981, 983), (987, 986, 981, 982), (986, 990, 983, 981), (990, 992, 984, 983), (992, 987, 982, 984), (970, 967, 946, 947), (959, 958, 954, 955), (980, 978, 988, 991), (987, 992, 1000, 995), (979, 980, 991, 989), (992, 990, 998, 1000), (977, 979, 989, 985), (990, 986, 994, 998), (978, 977, 985, 988), (986, 987, 995, 994), (999, 996, 995, 1000), (997, 999, 1000, 998), (993, 997, 998, 994), (996, 993, 994, 995), (988, 985, 993, 996), (985, 989, 997, 993), (989, 991, 999, 997), (991, 988, 996, 999), (967, 970, 969, 968), (975, 949, 945, 966, 965, 953, 979, 977, 978, 980, 957, 976), (933, 947, 946, 934), (973, 958, 959, 964), (961, 984, 982, 962), (960, 956, 983, 984), (952, 982, 981, 948), (971, 948, 981), (952, 962, 982), (956, 972, 983), (961, 960, 984), (973, 964, 963, 974), (974, 963, 951, 950), (941, 942, 950, 951), (940, 937, 941, 944), (938, 939, 943, 942), (938, 942, 941, 937), (653, 654, 1002, 1001), (600, 601, 605, 604), (602, 599, 603, 606), (600, 604, 603, 599), (142, 136, 139, 143), (138, 144, 140, 141), (1155, 1154, 1022, 1023), (131, 132, 1006, 1005), (132, 135, 1008, 1006), (137, 136, 1009, 1010), (138, 1011, 1014, 142), (141, 130, 1004, 1013), (1015, 1023, 1022, 1021, 1024, 1016), (1017, 1018, 1020, 1019), (1008, 1007, 1019, 1020), (1024, 1021, 1162, 1159), (1154, 1162, 1021, 1022), (1073, 1025, 1089, 1137), (1159, 1165, 1016, 1024), (1006, 1008, 1020, 1018), (1138, 1137, 1089, 1090), (1138, 1090, 1026, 1074), (1081, 1065, 1064, 1080), (1004, 1003, 1040, 1041), (1071, 1087, 1151, 1135), (1042, 1039, 1038, 1043), (1045, 1036, 1100, 1109), (1044, 1037, 1036, 1045), (1088, 1072, 1136, 1152), (1046, 1035, 1034, 1047), (1015, 1016, 1056, 1025), (1037, 1044, 1108, 1101), (1026, 1055, 1054, 1027), (1062, 1061, 1125, 1126), (1028, 1053, 1052, 1029), (1030, 1051, 1050, 1031), (1043, 1038, 1102, 1107), (1166, 1004, 1041, 1167), (1167, 1041, 1042, 1169), (1169, 1042, 1043, 1171), (1171, 1043, 1044, 1173), (1173, 1044, 1045, 1175), (1175, 1045, 1046, 1177), (1177, 1046, 1047, 1179), (1005, 1006, 1072, 1088), (1087, 1071, 1070, 1086), (1039, 1042, 1106, 1103), (1085, 1069, 1068, 1084), (1060, 1059, 1123, 1124), (1083, 1067, 1066, 1082), (1006, 1018, 1057, 1072), (1072, 1057, 1058, 1071), (1071, 1058, 1059, 1070), (1070, 1059, 1060, 1069), (1069, 1060, 1061, 1068), (1068, 1061, 1062, 1067), (1067, 1062, 1063, 1066), (1066, 1063, 1064, 1065), (1018, 1017, 1073, 1057), (1080, 1064, 1128, 1144), (1058, 1074, 1075, 1059), (1041, 1040, 1104, 1105), (1060, 1076, 1077, 1061), (1063, 1079, 1143, 1127), (1062, 1078, 1079, 1063), (1105, 1104, 1103, 1106), (1107, 1102, 1101, 1108), (1109, 1100, 1099, 1110), (1111, 1098, 1097, 1112), (1089, 1120, 1119, 1090), (1091, 1118, 1117, 1092), (1093, 1116, 1115, 1094), (1095, 1114, 1113, 1096), (1152, 1136, 1135, 1151), (1150, 1134, 1133, 1149), (1148, 1132, 1131, 1147), (1146, 1130, 1129, 1145), (1121, 1137, 1138, 1122), (1123, 1139, 1140, 1124), (1125, 1141, 1142, 1126), (1127, 1143, 1144, 1128), (1064, 1063, 1127, 1128), (1035, 1046, 1110, 1099), (1086, 1070, 1134, 1150), (1047, 1034, 1098, 1111), (1069, 1085, 1149, 1133), (1066, 1065, 1129, 1130), (1033, 1048, 1112, 1097), (1084, 1068, 1132, 1148), (1025, 1056, 1120, 1089), (1067, 1083, 1147, 1131), (1068, 1067, 1131, 1132), (1055, 1026, 1090, 1119), (1082, 1066, 1130, 1146), (1027, 1054, 1118, 1091), (1065, 1081, 1145, 1129), (1070, 1069, 1133, 1134), (1053, 1028, 1092, 1117), (1042, 1041, 1105, 1106), (1029, 1052, 1116, 1093), (1072, 1071, 1135, 1136), (1051, 1030, 1094, 1115), (1044, 1043, 1107, 1108), (1031, 1050, 1114, 1095), (1049, 1032, 1096, 1113), (1046, 1045, 1109, 1110), (1048, 1047, 1111, 1112), (1050, 1049, 1113, 1114), (1057, 1073, 1137, 1121), (1074, 1058, 1122, 1138), (1052, 1051, 1115, 1116), (1059, 1075, 1139, 1123), (1076, 1060, 1124, 1140), (1054, 1053, 1117, 1118), (1061, 1077, 1141, 1125), (1078, 1062, 1126, 1142), (1058, 1057, 1121, 1122), (1056, 1055, 1119, 1120), (1051, 1178, 1180, 1050), (1052, 1176, 1178, 1051), (1053, 1174, 1176, 1052), (1054, 1172, 1174, 1053), (1055, 1170, 1172, 1054), (1056, 1168, 1170, 1055), (1016, 1165, 1168, 1056), (1185, 652, 653, 1001), (1013, 1004, 1166, 1160), (1182, 1181, 1163, 1158), (1010, 1009, 1161, 1153), (1153, 1161, 1162, 1154), (1014, 1164, 1161, 1009), (1012, 1010, 1153, 1156), (1156, 1153, 1154, 1155), (1011, 1013, 1160, 1183), (1158, 1163, 1184, 1183), (1180, 1178, 1176, 1174, 1172, 1170, 1168, 1165, 1159, 1184, 1163, 1181), (657, 1186, 1002, 654), (1002, 1186, 1185, 1001), (651, 652, 1185, 1186, 657, 658, 744, 745), (1011, 1183, 1164, 1014), (1164, 1183, 1184, 1157), (1162, 1157, 1184, 1159), (1162, 1161, 1164, 1157), (608, 938, 937, 607), (1179, 1182, 1158, 1183, 1160, 1166, 1167, 1169, 1171, 1173, 1175, 1177), (1047, 1048, 1049, 1050, 1180, 1181, 1182, 1179), (1033, 1032, 1049, 1048), (1017, 1019, 1023, 1015, 1025, 1073), (1156, 1155, 1023, 1019, 1007, 1012), (1027, 1075, 1074, 1026), (1027, 1091, 1139, 1075), (1092, 1140, 1139, 1091), (1092, 1028, 1076, 1140), (1029, 1077, 1076, 1028), (1029, 1093, 1141, 1077), (1094, 1142, 1141, 1093), (1094, 1030, 1078, 1142), (1031, 1079, 1078, 1030), (1143, 1079, 1031, 1095), (1096, 1144, 1143, 1095), (1080, 1144, 1096, 1032), (1080, 1032, 1033, 1081), (1097, 1145, 1081, 1033), (1098, 1146, 1145, 1097), (1034, 1082, 1146, 1098), (1035, 1083, 1082, 1034), (1099, 1147, 1083, 1035), (1100, 1148, 1147, 1099), (1036, 1084, 1148, 1100), (1037, 1085, 1084, 1036), (1085, 1037, 1101, 1149), (1102, 1150, 1149, 1101), (1150, 1102, 1038, 1086), (1039, 1087, 1086, 1038), (1039, 1103, 1151, 1087), (1104, 1152, 1151, 1103), (1104, 1040, 1088, 1152), (1003, 1005, 1088, 1040), (131, 1005, 1003, 129), (133, 134, 1012, 1007), (162, 174, 173, 159, 421, 383, 397, 398, 386), (196, 195, 199, 198, 426, 427, 428, 422, 423, 425), (725, 779, 776, 721), (647, 646, 833, 834)])
me_plane_001.use_remesh_preserve_volume = False
me_plane_001.use_remesh_preserve_attributes = False
me_plane_001.use_mirror_vertex_groups = False
me_plane_001.update()

# ---- objects
ob_plane_001 = bpy.data.objects.new('Plane.001', me_plane)
ob_plane = bpy.data.objects.new('Plane', me_plane_001)
ob_lamp = bpy.data.objects.new('Lamp', light_lamp)
ob_camera = bpy.data.objects.new('Camera', cam_camera)

# ---- transforms, parenting, visibility, modifiers, constraints
ob_plane_001.location = (15.1, 14.06, 0.2671)
ob_plane_001.scale = (0.9709, 0.9709, 0.9709)
ob_plane_001.lineart.crease_threshold = 0.0
ob_plane.location = (0.2993, -7.736, 0.07974)
ob_plane.scale = (0.9709, 0.9709, 0.9709)
ob_plane.lineart.crease_threshold = 0.0
ob_lamp.location = (4.154, -6.828, 5.815)
ob_lamp.rotation_euler = (0.6503, 0.05522, 1.866)
ob_lamp.scale = (0.9709, 0.9709, 0.9709)
ob_lamp.lock_rotations_4d = False
ob_lamp.empty_display_type = 'ARROWS'
ob_lamp.color = (0.0, 0.0, 0.0, 0.0)
ob_lamp.lineart.crease_threshold = 0.0
ob_camera.location = (7.46, -14.12, 5.271)
ob_camera.rotation_euler = (1.109, 0.0, 0.8149)
ob_camera.scale = (0.9709, 0.9709, 0.9709)
ob_camera.lock_rotations_4d = False
ob_camera.empty_display_type = 'ARROWS'
ob_camera.color = (0.0, 0.0, 0.0, 0.0)
ob_camera.display_type = 'WIRE'
ob_camera.lineart.crease_threshold = 0.0

# ---- collection membership
col_collection_1.objects.link(ob_plane_001)
col_collection_1.objects.link(ob_plane)
col_collection_1.objects.link(ob_lamp)
col_collection_1.objects.link(ob_camera)

# ---- scene / render settings (as saved in the file)
scene.camera = ob_camera
scene.frame_start = 1; scene.frame_end = 250; scene.frame_set(236)
scene.render.engine = 'BLENDER_EEVEE_NEXT'
scene.render.resolution_percentage = 50
scene.render.dither_intensity = 0.0
scene.cycles.use_denoising = False
scene.cycles.samples = 10
scene.cycles.sampling_pattern = 'TABULATED_SOBOL'
scene.cycles.light_sampling_threshold = 0.0
scene.cycles.use_adaptive_sampling = False
scene.cycles.use_light_tree = False
scene.cycles.blur_glossy = 0.0
scene.cycles.volume_bounces = 1
scene.cycles.pixel_filter_type = 'GAUSSIAN'
scene.cycles.sample_clamp_indirect = 0.0
scene.view_settings.view_transform = 'Standard'
bpy.context.view_layer.update()
